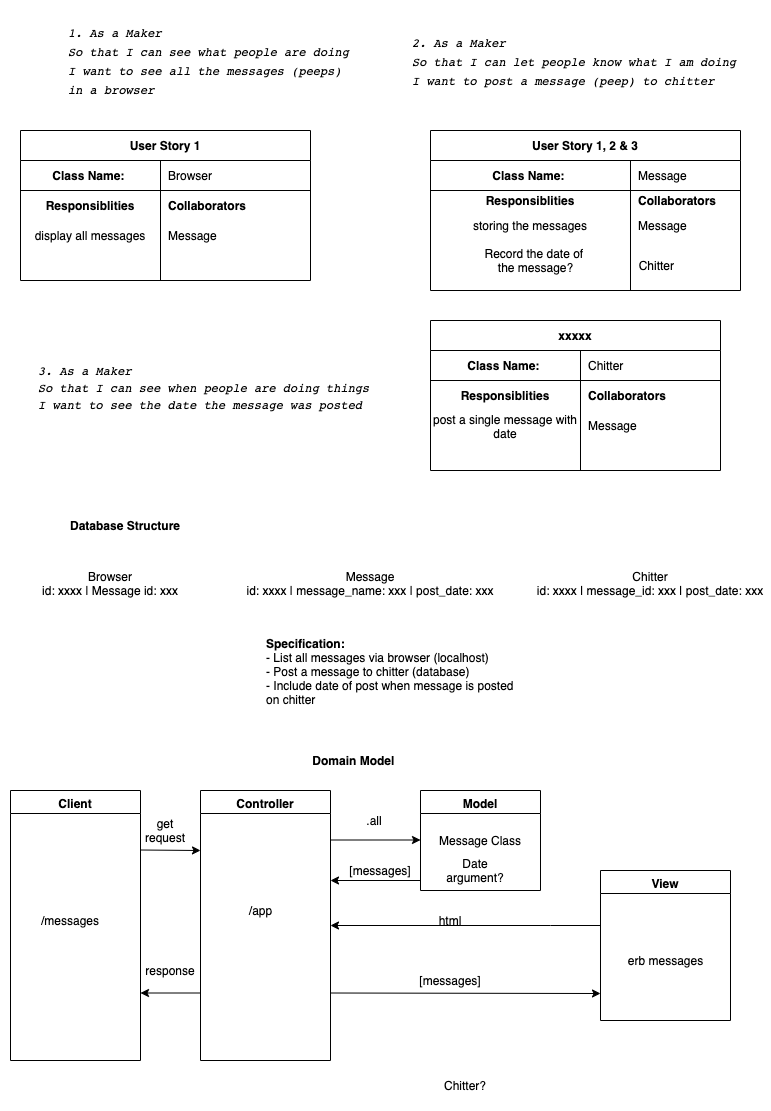

The diagram above was exported from draw.io. Its source (the exported page's mxGraphModel, read from the mxfile embedded in the PNG):
<mxGraphModel dx="1162" dy="502" grid="1" gridSize="10" guides="1" tooltips="1" connect="1" arrows="1" fold="1" page="1" pageScale="1" pageWidth="827" pageHeight="1169" math="0" shadow="0">
  <root>
    <mxCell id="0" />
    <mxCell id="1" parent="0" />
    <mxCell id="8" value="User Story 1" style="shape=table;startSize=30;container=1;collapsible=0;childLayout=tableLayout;fixedRows=1;rowLines=0;fontStyle=1;align=center;" vertex="1" parent="1">
      <mxGeometry x="40" y="140" width="290" height="150" as="geometry" />
    </mxCell>
    <mxCell id="9" value="" style="shape=partialRectangle;html=1;whiteSpace=wrap;collapsible=0;dropTarget=0;pointerEvents=0;fillColor=none;top=0;left=0;bottom=1;right=0;points=[[0,0.5],[1,0.5]];portConstraint=eastwest;" vertex="1" parent="8">
      <mxGeometry y="30" width="290" height="30" as="geometry" />
    </mxCell>
    <mxCell id="10" value="Class Name:&amp;nbsp;" style="shape=partialRectangle;html=1;whiteSpace=wrap;connectable=0;fillColor=none;top=0;left=0;bottom=0;right=0;overflow=hidden;fontStyle=1" vertex="1" parent="9">
      <mxGeometry width="140" height="30" as="geometry" />
    </mxCell>
    <mxCell id="11" value="Browser" style="shape=partialRectangle;html=1;whiteSpace=wrap;connectable=0;fillColor=none;top=0;left=0;bottom=0;right=0;align=left;spacingLeft=6;overflow=hidden;" vertex="1" parent="9">
      <mxGeometry x="140" width="150" height="30" as="geometry" />
    </mxCell>
    <mxCell id="12" value="" style="shape=partialRectangle;html=1;whiteSpace=wrap;collapsible=0;dropTarget=0;pointerEvents=0;fillColor=none;top=0;left=0;bottom=0;right=0;points=[[0,0.5],[1,0.5]];portConstraint=eastwest;" vertex="1" parent="8">
      <mxGeometry y="60" width="290" height="30" as="geometry" />
    </mxCell>
    <mxCell id="13" value="Responsiblities" style="shape=partialRectangle;html=1;whiteSpace=wrap;connectable=0;fillColor=none;top=0;left=0;bottom=0;right=0;overflow=hidden;fontStyle=1" vertex="1" parent="12">
      <mxGeometry width="140" height="30" as="geometry" />
    </mxCell>
    <mxCell id="14" value="Collaborators" style="shape=partialRectangle;html=1;whiteSpace=wrap;connectable=0;fillColor=none;top=0;left=0;bottom=0;right=0;align=left;spacingLeft=6;overflow=hidden;fontStyle=1" vertex="1" parent="12">
      <mxGeometry x="140" width="150" height="30" as="geometry" />
    </mxCell>
    <mxCell id="15" value="" style="shape=partialRectangle;html=1;whiteSpace=wrap;collapsible=0;dropTarget=0;pointerEvents=0;fillColor=none;top=0;left=0;bottom=0;right=0;points=[[0,0.5],[1,0.5]];portConstraint=eastwest;" vertex="1" parent="8">
      <mxGeometry y="90" width="290" height="30" as="geometry" />
    </mxCell>
    <mxCell id="16" value="display all messages" style="shape=partialRectangle;html=1;whiteSpace=wrap;connectable=0;fillColor=none;top=0;left=0;bottom=0;right=0;overflow=hidden;" vertex="1" parent="15">
      <mxGeometry width="140" height="30" as="geometry" />
    </mxCell>
    <mxCell id="17" value="Message" style="shape=partialRectangle;html=1;whiteSpace=wrap;connectable=0;fillColor=none;top=0;left=0;bottom=0;right=0;align=left;spacingLeft=6;overflow=hidden;" vertex="1" parent="15">
      <mxGeometry x="140" width="150" height="30" as="geometry" />
    </mxCell>
    <mxCell id="19" value="&lt;pre style=&quot;box-sizing: border-box ; font-size: 13.6px ; margin-top: 0px ; margin-bottom: 16px ; overflow-wrap: normal ; padding: 16px ; overflow: auto ; line-height: 1.45 ; border-radius: 6px ; font-weight: 400 ; letter-spacing: normal ; text-indent: 0px ; text-transform: none ; word-spacing: 0px&quot;&gt;&lt;code style=&quot;box-sizing: border-box ; font-size: 12px ; padding: 0px ; margin: 0px ; background: transparent ; border-radius: 6px ; word-break: normal ; border: 0px ; display: inline ; overflow: visible ; line-height: inherit ; overflow-wrap: normal&quot;&gt;&lt;font color=&quot;#000000&quot; style=&quot;font-size: 12px&quot;&gt;1. As a Maker&lt;br&gt;So that I can see what people are doing&lt;br&gt;I want to see all the messages (peeps)&lt;br&gt;in a browser&lt;/font&gt;&lt;/code&gt;&lt;/pre&gt;" style="text;whiteSpace=wrap;html=1;fontStyle=2;" vertex="1" parent="1">
      <mxGeometry x="70" y="10" width="240" height="130" as="geometry" />
    </mxCell>
    <mxCell id="21" value="User Story 1, 2 &amp; 3" style="shape=table;startSize=30;container=1;collapsible=0;childLayout=tableLayout;fixedRows=1;rowLines=0;fontStyle=1;align=center;" vertex="1" parent="1">
      <mxGeometry x="450" y="140" width="310" height="160" as="geometry" />
    </mxCell>
    <mxCell id="22" value="" style="shape=partialRectangle;html=1;whiteSpace=wrap;collapsible=0;dropTarget=0;pointerEvents=0;fillColor=none;top=0;left=0;bottom=1;right=0;points=[[0,0.5],[1,0.5]];portConstraint=eastwest;" vertex="1" parent="21">
      <mxGeometry y="30" width="310" height="30" as="geometry" />
    </mxCell>
    <mxCell id="23" value="Class Name:&amp;nbsp;" style="shape=partialRectangle;html=1;whiteSpace=wrap;connectable=0;fillColor=none;top=0;left=0;bottom=0;right=0;overflow=hidden;fontStyle=1" vertex="1" parent="22">
      <mxGeometry width="200" height="30" as="geometry" />
    </mxCell>
    <mxCell id="24" value="Message" style="shape=partialRectangle;html=1;whiteSpace=wrap;connectable=0;fillColor=none;top=0;left=0;bottom=0;right=0;align=left;spacingLeft=6;overflow=hidden;" vertex="1" parent="22">
      <mxGeometry x="200" width="110" height="30" as="geometry" />
    </mxCell>
    <mxCell id="25" value="" style="shape=partialRectangle;html=1;whiteSpace=wrap;collapsible=0;dropTarget=0;pointerEvents=0;fillColor=none;top=0;left=0;bottom=0;right=0;points=[[0,0.5],[1,0.5]];portConstraint=eastwest;" vertex="1" parent="21">
      <mxGeometry y="60" width="310" height="20" as="geometry" />
    </mxCell>
    <mxCell id="26" value="Responsiblities" style="shape=partialRectangle;html=1;whiteSpace=wrap;connectable=0;fillColor=none;top=0;left=0;bottom=0;right=0;overflow=hidden;fontStyle=1" vertex="1" parent="25">
      <mxGeometry width="200" height="20" as="geometry" />
    </mxCell>
    <mxCell id="27" value="Collaborators" style="shape=partialRectangle;html=1;whiteSpace=wrap;connectable=0;fillColor=none;top=0;left=0;bottom=0;right=0;align=left;spacingLeft=6;overflow=hidden;fontStyle=1" vertex="1" parent="25">
      <mxGeometry x="200" width="110" height="20" as="geometry" />
    </mxCell>
    <mxCell id="28" value="" style="shape=partialRectangle;html=1;whiteSpace=wrap;collapsible=0;dropTarget=0;pointerEvents=0;fillColor=none;top=0;left=0;bottom=0;right=0;points=[[0,0.5],[1,0.5]];portConstraint=eastwest;" vertex="1" parent="21">
      <mxGeometry y="80" width="310" height="30" as="geometry" />
    </mxCell>
    <mxCell id="29" value="storing the messages" style="shape=partialRectangle;html=1;whiteSpace=wrap;connectable=0;fillColor=none;top=0;left=0;bottom=0;right=0;overflow=hidden;" vertex="1" parent="28">
      <mxGeometry width="200" height="30" as="geometry" />
    </mxCell>
    <mxCell id="30" value="Message" style="shape=partialRectangle;html=1;whiteSpace=wrap;connectable=0;fillColor=none;top=0;left=0;bottom=0;right=0;align=left;spacingLeft=6;overflow=hidden;" vertex="1" parent="28">
      <mxGeometry x="200" width="110" height="30" as="geometry" />
    </mxCell>
    <mxCell id="31" value="&lt;pre style=&quot;box-sizing: border-box ; font-size: 13.6px ; margin-top: 0px ; margin-bottom: 16px ; overflow-wrap: normal ; padding: 16px ; overflow: auto ; line-height: 1.45 ; border-radius: 6px ; font-weight: 400 ; letter-spacing: normal ; text-indent: 0px ; text-transform: none ; word-spacing: 0px&quot;&gt;&lt;code style=&quot;box-sizing: border-box ; font-size: 12px ; padding: 0px ; margin: 0px ; background: transparent ; border-radius: 6px ; word-break: normal ; border: 0px ; display: inline ; overflow: visible ; line-height: inherit ; overflow-wrap: normal&quot;&gt;&lt;font color=&quot;#000000&quot; style=&quot;font-size: 12px&quot;&gt;&lt;i&gt;2. As a Maker&lt;br&gt;So that I can let people know what I am doing  &lt;br&gt;I want to post a message (peep) to chitter&lt;/i&gt;&lt;/font&gt;&lt;/code&gt;&lt;/pre&gt;" style="text;whiteSpace=wrap;html=1;fontColor=#000000;" vertex="1" parent="1">
      <mxGeometry x="414" y="20" width="330" height="110" as="geometry" />
    </mxCell>
    <mxCell id="43" value="xxxxx" style="shape=table;startSize=30;container=1;collapsible=0;childLayout=tableLayout;fixedRows=1;rowLines=0;fontStyle=1;align=center;" vertex="1" parent="1">
      <mxGeometry x="450" y="330" width="290" height="150" as="geometry" />
    </mxCell>
    <mxCell id="44" value="" style="shape=partialRectangle;html=1;whiteSpace=wrap;collapsible=0;dropTarget=0;pointerEvents=0;fillColor=none;top=0;left=0;bottom=1;right=0;points=[[0,0.5],[1,0.5]];portConstraint=eastwest;" vertex="1" parent="43">
      <mxGeometry y="30" width="290" height="30" as="geometry" />
    </mxCell>
    <mxCell id="45" value="Class Name:&amp;nbsp;" style="shape=partialRectangle;html=1;whiteSpace=wrap;connectable=0;fillColor=none;top=0;left=0;bottom=0;right=0;overflow=hidden;fontStyle=1" vertex="1" parent="44">
      <mxGeometry width="150" height="30" as="geometry" />
    </mxCell>
    <mxCell id="46" value="Chitter&amp;nbsp;" style="shape=partialRectangle;html=1;whiteSpace=wrap;connectable=0;fillColor=none;top=0;left=0;bottom=0;right=0;align=left;spacingLeft=6;overflow=hidden;" vertex="1" parent="44">
      <mxGeometry x="150" width="140" height="30" as="geometry" />
    </mxCell>
    <mxCell id="47" value="" style="shape=partialRectangle;html=1;whiteSpace=wrap;collapsible=0;dropTarget=0;pointerEvents=0;fillColor=none;top=0;left=0;bottom=0;right=0;points=[[0,0.5],[1,0.5]];portConstraint=eastwest;" vertex="1" parent="43">
      <mxGeometry y="60" width="290" height="30" as="geometry" />
    </mxCell>
    <mxCell id="48" value="Responsiblities" style="shape=partialRectangle;html=1;whiteSpace=wrap;connectable=0;fillColor=none;top=0;left=0;bottom=0;right=0;overflow=hidden;fontStyle=1" vertex="1" parent="47">
      <mxGeometry width="150" height="30" as="geometry" />
    </mxCell>
    <mxCell id="49" value="Collaborators" style="shape=partialRectangle;html=1;whiteSpace=wrap;connectable=0;fillColor=none;top=0;left=0;bottom=0;right=0;align=left;spacingLeft=6;overflow=hidden;fontStyle=1" vertex="1" parent="47">
      <mxGeometry x="150" width="140" height="30" as="geometry" />
    </mxCell>
    <mxCell id="50" value="" style="shape=partialRectangle;html=1;whiteSpace=wrap;collapsible=0;dropTarget=0;pointerEvents=0;fillColor=none;top=0;left=0;bottom=0;right=0;points=[[0,0.5],[1,0.5]];portConstraint=eastwest;" vertex="1" parent="43">
      <mxGeometry y="90" width="290" height="30" as="geometry" />
    </mxCell>
    <mxCell id="51" value="post a single message with&lt;br&gt;date" style="shape=partialRectangle;html=1;whiteSpace=wrap;connectable=0;fillColor=none;top=0;left=0;bottom=0;right=0;overflow=hidden;align=center;" vertex="1" parent="50">
      <mxGeometry width="150" height="30" as="geometry" />
    </mxCell>
    <mxCell id="52" value="Message" style="shape=partialRectangle;html=1;whiteSpace=wrap;connectable=0;fillColor=none;top=0;left=0;bottom=0;right=0;align=left;spacingLeft=6;overflow=hidden;" vertex="1" parent="50">
      <mxGeometry x="150" width="140" height="30" as="geometry" />
    </mxCell>
    <mxCell id="57" value="&amp;nbsp; Chitter" style="shape=partialRectangle;html=1;whiteSpace=wrap;connectable=0;fillColor=none;top=0;left=0;bottom=0;right=0;overflow=hidden;align=left;" vertex="1" parent="1">
      <mxGeometry x="650" y="260" width="50" height="30" as="geometry" />
    </mxCell>
    <mxCell id="58" value="&lt;pre style=&quot;box-sizing: border-box ; margin-top: 0px ; margin-bottom: 16px ; overflow-wrap: normal ; padding: 16px ; overflow: auto ; line-height: 1.45 ; border-radius: 6px ; font-weight: 400 ; letter-spacing: normal ; text-indent: 0px ; text-transform: none ; word-spacing: 0px&quot;&gt;&lt;code style=&quot;box-sizing: border-box ; padding: 0px ; margin: 0px ; background: transparent ; border-radius: 6px ; word-break: normal ; border: 0px ; display: inline ; overflow: visible ; line-height: inherit ; overflow-wrap: normal&quot;&gt;&lt;i&gt;&lt;font color=&quot;#000000&quot;&gt;3. As a Maker&lt;br&gt;So that I can see when people are doing things&lt;br&gt;I want to see the date the message was posted&lt;/font&gt;&lt;/i&gt;&lt;/code&gt;&lt;/pre&gt;" style="text;whiteSpace=wrap;html=1;fontColor=#000000;" vertex="1" parent="1">
      <mxGeometry x="40" y="350" width="160" height="80" as="geometry" />
    </mxCell>
    <mxCell id="59" value="Record the date of &lt;br&gt;the message?" style="text;html=1;align=center;verticalAlign=middle;resizable=0;points=[];autosize=1;strokeColor=none;fontColor=#000000;" vertex="1" parent="1">
      <mxGeometry x="500" y="255" width="110" height="30" as="geometry" />
    </mxCell>
    <mxCell id="62" value="&lt;b&gt;Database Structure&lt;/b&gt;" style="text;html=1;strokeColor=none;fillColor=none;align=center;verticalAlign=middle;whiteSpace=wrap;rounded=0;fontColor=#000000;" vertex="1" parent="1">
      <mxGeometry x="60" y="520" width="170" height="30" as="geometry" />
    </mxCell>
    <mxCell id="63" value="Browser&lt;br&gt;id: xxxx | Message id: xxx" style="text;html=1;strokeColor=none;fillColor=none;align=center;verticalAlign=middle;whiteSpace=wrap;rounded=0;fontColor=#000000;" vertex="1" parent="1">
      <mxGeometry x="20" y="565" width="220" height="55" as="geometry" />
    </mxCell>
    <mxCell id="65" value="Message&lt;br&gt;id: xxxx | message_name: xxx | post_date: xxx" style="text;html=1;strokeColor=none;fillColor=none;align=center;verticalAlign=middle;whiteSpace=wrap;rounded=0;fontColor=#000000;" vertex="1" parent="1">
      <mxGeometry x="250" y="565" width="280" height="55" as="geometry" />
    </mxCell>
    <mxCell id="66" value="Chitter&lt;br&gt;id: xxxx | message_id: xxx | post_date: xxx" style="text;html=1;strokeColor=none;fillColor=none;align=center;verticalAlign=middle;whiteSpace=wrap;rounded=0;fontColor=#000000;" vertex="1" parent="1">
      <mxGeometry x="550" y="565" width="240" height="55" as="geometry" />
    </mxCell>
    <mxCell id="67" value="&lt;b&gt;Specification:&lt;br&gt;&lt;/b&gt;- List all messages via browser (localhost)&lt;br&gt;- Post a message to chitter (database)&lt;br&gt;- Include date of post when message is posted on chitter" style="text;html=1;strokeColor=none;fillColor=none;align=left;verticalAlign=top;whiteSpace=wrap;rounded=0;fontColor=#000000;" vertex="1" parent="1">
      <mxGeometry x="284" y="640" width="260" height="100" as="geometry" />
    </mxCell>
    <mxCell id="68" value="&lt;b&gt;Domain Model&amp;nbsp;&lt;/b&gt;" style="text;html=1;strokeColor=none;fillColor=none;align=center;verticalAlign=middle;whiteSpace=wrap;rounded=0;fontColor=#000000;" vertex="1" parent="1">
      <mxGeometry x="270" y="760" width="210" height="20" as="geometry" />
    </mxCell>
    <mxCell id="69" value="Client" style="swimlane;fontColor=#000000;align=center;verticalAlign=top;" vertex="1" parent="1">
      <mxGeometry x="30" y="800" width="130" height="270" as="geometry" />
    </mxCell>
    <mxCell id="90" value="/messages" style="text;html=1;strokeColor=none;fillColor=none;align=center;verticalAlign=middle;whiteSpace=wrap;rounded=0;fontColor=#000000;" vertex="1" parent="69">
      <mxGeometry x="40" y="120" width="40" height="20" as="geometry" />
    </mxCell>
    <mxCell id="70" value="Controller" style="swimlane;fontColor=#000000;align=center;verticalAlign=top;" vertex="1" parent="1">
      <mxGeometry x="220" y="800" width="130" height="270" as="geometry" />
    </mxCell>
    <mxCell id="71" value="Model" style="swimlane;fontColor=#000000;align=center;verticalAlign=top;" vertex="1" parent="1">
      <mxGeometry x="440" y="800" width="120" height="100" as="geometry" />
    </mxCell>
    <mxCell id="81" value="Message Class" style="text;html=1;strokeColor=none;fillColor=none;align=center;verticalAlign=middle;whiteSpace=wrap;rounded=0;fontColor=#000000;" vertex="1" parent="71">
      <mxGeometry x="15" y="45" width="90" height="10" as="geometry" />
    </mxCell>
    <mxCell id="83" value="Date argument?" style="text;html=1;strokeColor=none;fillColor=none;align=center;verticalAlign=middle;whiteSpace=wrap;rounded=0;fontColor=#000000;" vertex="1" parent="71">
      <mxGeometry x="20" y="70" width="70" height="20" as="geometry" />
    </mxCell>
    <mxCell id="76" style="edgeStyle=orthogonalEdgeStyle;rounded=0;orthogonalLoop=1;jettySize=auto;html=1;entryX=1;entryY=0.5;entryDx=0;entryDy=0;fontColor=#000000;" edge="1" parent="1" source="72" target="70">
      <mxGeometry relative="1" as="geometry">
        <Array as="points">
          <mxPoint x="570" y="935" />
          <mxPoint x="570" y="935" />
        </Array>
      </mxGeometry>
    </mxCell>
    <mxCell id="72" value="View" style="swimlane;fontColor=#000000;align=center;verticalAlign=top;" vertex="1" parent="1">
      <mxGeometry x="620" y="880" width="130" height="150" as="geometry" />
    </mxCell>
    <mxCell id="73" value="erb messages" style="text;html=1;align=center;verticalAlign=middle;resizable=0;points=[];autosize=1;strokeColor=none;fontColor=#000000;" vertex="1" parent="72">
      <mxGeometry x="20" y="80" width="90" height="20" as="geometry" />
    </mxCell>
    <mxCell id="75" value="/app" style="text;html=1;align=center;verticalAlign=middle;resizable=0;points=[];autosize=1;strokeColor=none;fontColor=#000000;" vertex="1" parent="1">
      <mxGeometry x="260" y="910" width="40" height="20" as="geometry" />
    </mxCell>
    <mxCell id="78" value="" style="endArrow=classic;html=1;fontColor=#000000;exitX=1;exitY=0.75;exitDx=0;exitDy=0;" edge="1" parent="1" source="70">
      <mxGeometry width="50" height="50" relative="1" as="geometry">
        <mxPoint x="500" y="1070" as="sourcePoint" />
        <mxPoint x="620" y="1003" as="targetPoint" />
      </mxGeometry>
    </mxCell>
    <mxCell id="79" value="html" style="text;html=1;strokeColor=none;fillColor=none;align=center;verticalAlign=middle;whiteSpace=wrap;rounded=0;fontColor=#000000;" vertex="1" parent="1">
      <mxGeometry x="450" y="920" width="40" height="20" as="geometry" />
    </mxCell>
    <mxCell id="80" value="[messages]" style="text;html=1;strokeColor=none;fillColor=none;align=center;verticalAlign=middle;whiteSpace=wrap;rounded=0;fontColor=#000000;" vertex="1" parent="1">
      <mxGeometry x="450" y="980" width="40" height="20" as="geometry" />
    </mxCell>
    <mxCell id="84" value="" style="endArrow=classic;html=1;fontColor=#000000;" edge="1" parent="1">
      <mxGeometry width="50" height="50" relative="1" as="geometry">
        <mxPoint x="350" y="849.5" as="sourcePoint" />
        <mxPoint x="440" y="849.5" as="targetPoint" />
      </mxGeometry>
    </mxCell>
    <mxCell id="86" value=".all" style="text;html=1;strokeColor=none;fillColor=none;align=center;verticalAlign=middle;whiteSpace=wrap;rounded=0;fontColor=#000000;" vertex="1" parent="1">
      <mxGeometry x="374" y="820" width="40" height="20" as="geometry" />
    </mxCell>
    <mxCell id="87" value="" style="endArrow=classic;html=1;fontColor=#000000;" edge="1" parent="1">
      <mxGeometry width="50" height="50" relative="1" as="geometry">
        <mxPoint x="440" y="890" as="sourcePoint" />
        <mxPoint x="350" y="890" as="targetPoint" />
      </mxGeometry>
    </mxCell>
    <mxCell id="89" value="[messages]" style="text;html=1;strokeColor=none;fillColor=none;align=center;verticalAlign=middle;whiteSpace=wrap;rounded=0;fontColor=#000000;" vertex="1" parent="1">
      <mxGeometry x="380" y="870" width="40" height="20" as="geometry" />
    </mxCell>
    <mxCell id="92" value="" style="endArrow=classic;html=1;fontColor=#000000;" edge="1" parent="1">
      <mxGeometry width="50" height="50" relative="1" as="geometry">
        <mxPoint x="160" y="859.5" as="sourcePoint" />
        <mxPoint x="220" y="860" as="targetPoint" />
      </mxGeometry>
    </mxCell>
    <mxCell id="93" value="" style="endArrow=classic;html=1;fontColor=#000000;exitX=0;exitY=0.75;exitDx=0;exitDy=0;entryX=1;entryY=0.75;entryDx=0;entryDy=0;" edge="1" parent="1" source="70" target="69">
      <mxGeometry width="50" height="50" relative="1" as="geometry">
        <mxPoint x="200" y="1000" as="sourcePoint" />
        <mxPoint x="150" y="1000.5" as="targetPoint" />
      </mxGeometry>
    </mxCell>
    <mxCell id="95" value="get request" style="text;html=1;strokeColor=none;fillColor=none;align=center;verticalAlign=middle;whiteSpace=wrap;rounded=0;fontColor=#000000;" vertex="1" parent="1">
      <mxGeometry x="165" y="830" width="40" height="20" as="geometry" />
    </mxCell>
    <mxCell id="96" value="response" style="text;html=1;strokeColor=none;fillColor=none;align=center;verticalAlign=middle;whiteSpace=wrap;rounded=0;fontColor=#000000;" vertex="1" parent="1">
      <mxGeometry x="170" y="970" width="40" height="20" as="geometry" />
    </mxCell>
    <mxCell id="97" value="Chitter?" style="text;html=1;strokeColor=none;fillColor=none;align=center;verticalAlign=middle;whiteSpace=wrap;rounded=0;fontColor=#000000;" vertex="1" parent="1">
      <mxGeometry x="420" y="1070" width="130" height="50" as="geometry" />
    </mxCell>
  </root>
</mxGraphModel>